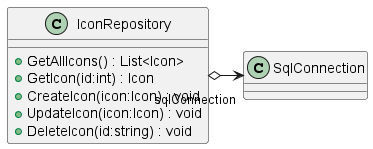

The diagram above was rendered by PlantUML. Its source (embedded in the PNG):
@startuml
class IconRepository {
    + GetAllIcons() : List<Icon>
    + GetIcon(id:int) : Icon
    + CreateIcon(icon:Icon) : void
    + UpdateIcon(icon:Icon) : void
    + DeleteIcon(id:string) : void
}
IconRepository o-> "sqlConnection" SqlConnection
@enduml